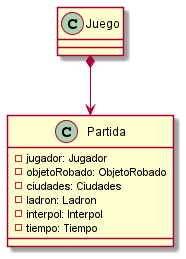

The diagram above was rendered by PlantUML. Its source (embedded in the PNG):
@startuml

class Juego{}

class Partida {
    -jugador: Jugador
    -objetoRobado: ObjetoRobado
    -ciudades: Ciudades
    -ladron: Ladron
    -interpol: Interpol
    -tiempo: Tiempo
}

Juego *--> Partida

@enduml